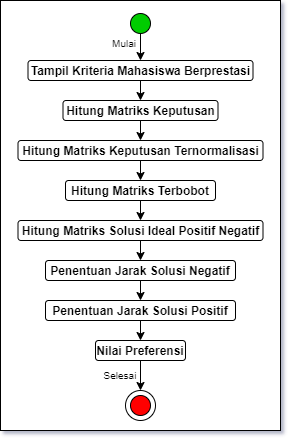

The diagram above was exported from draw.io. Its source (the exported page's mxGraphModel, read from the mxfile embedded in the PNG):
<mxGraphModel dx="865" dy="467" grid="1" gridSize="10" guides="1" tooltips="1" connect="1" arrows="1" fold="1" page="1" pageScale="1" pageWidth="827" pageHeight="1169" math="0" shadow="1">
  <root>
    <mxCell id="0" />
    <mxCell id="1" parent="0" />
    <mxCell id="_j-jCE5A55F36AUz6D4m-1" value="" style="rounded=0;whiteSpace=wrap;html=1;fontStyle=1" vertex="1" parent="1">
      <mxGeometry x="180" y="40" width="280" height="430" as="geometry" />
    </mxCell>
    <mxCell id="_j-jCE5A55F36AUz6D4m-24" style="edgeStyle=orthogonalEdgeStyle;rounded=0;orthogonalLoop=1;jettySize=auto;html=1;exitX=0.5;exitY=1;exitDx=0;exitDy=0;entryX=0.5;entryY=0;entryDx=0;entryDy=0;fontStyle=1" edge="1" parent="1" source="_j-jCE5A55F36AUz6D4m-2" target="_j-jCE5A55F36AUz6D4m-3">
      <mxGeometry relative="1" as="geometry" />
    </mxCell>
    <mxCell id="_j-jCE5A55F36AUz6D4m-2" value="" style="ellipse;whiteSpace=wrap;html=1;aspect=fixed;fillColor=#00CC00;fontStyle=1" vertex="1" parent="1">
      <mxGeometry x="310" y="53" width="20" height="20" as="geometry" />
    </mxCell>
    <mxCell id="_j-jCE5A55F36AUz6D4m-25" style="edgeStyle=orthogonalEdgeStyle;rounded=0;orthogonalLoop=1;jettySize=auto;html=1;exitX=0.5;exitY=1;exitDx=0;exitDy=0;entryX=0.5;entryY=0;entryDx=0;entryDy=0;fontStyle=1" edge="1" parent="1" source="_j-jCE5A55F36AUz6D4m-3" target="_j-jCE5A55F36AUz6D4m-4">
      <mxGeometry relative="1" as="geometry" />
    </mxCell>
    <mxCell id="_j-jCE5A55F36AUz6D4m-3" value="Tampil Kriteria Mahasiswa Berprestasi" style="rounded=1;whiteSpace=wrap;html=1;align=center;fontStyle=1" vertex="1" parent="1">
      <mxGeometry x="207.5" y="100" width="225" height="20" as="geometry" />
    </mxCell>
    <mxCell id="_j-jCE5A55F36AUz6D4m-26" style="edgeStyle=orthogonalEdgeStyle;rounded=0;orthogonalLoop=1;jettySize=auto;html=1;exitX=0.5;exitY=1;exitDx=0;exitDy=0;entryX=0.5;entryY=0;entryDx=0;entryDy=0;fontStyle=1" edge="1" parent="1" source="_j-jCE5A55F36AUz6D4m-4" target="_j-jCE5A55F36AUz6D4m-12">
      <mxGeometry relative="1" as="geometry" />
    </mxCell>
    <mxCell id="_j-jCE5A55F36AUz6D4m-4" value="Hitung Matriks Keputusan" style="rounded=1;whiteSpace=wrap;html=1;align=center;fontStyle=1" vertex="1" parent="1">
      <mxGeometry x="242.5" y="140" width="155" height="20" as="geometry" />
    </mxCell>
    <mxCell id="_j-jCE5A55F36AUz6D4m-27" style="edgeStyle=orthogonalEdgeStyle;rounded=0;orthogonalLoop=1;jettySize=auto;html=1;exitX=0.5;exitY=1;exitDx=0;exitDy=0;entryX=0.5;entryY=0;entryDx=0;entryDy=0;fontStyle=1" edge="1" parent="1" source="_j-jCE5A55F36AUz6D4m-12" target="_j-jCE5A55F36AUz6D4m-13">
      <mxGeometry relative="1" as="geometry" />
    </mxCell>
    <mxCell id="_j-jCE5A55F36AUz6D4m-12" value="Hitung Matriks Keputusan Ternormalisasi" style="rounded=1;whiteSpace=wrap;html=1;align=center;fontStyle=1" vertex="1" parent="1">
      <mxGeometry x="197.5" y="180" width="245" height="20" as="geometry" />
    </mxCell>
    <mxCell id="_j-jCE5A55F36AUz6D4m-28" style="edgeStyle=orthogonalEdgeStyle;rounded=0;orthogonalLoop=1;jettySize=auto;html=1;exitX=0.5;exitY=1;exitDx=0;exitDy=0;entryX=0.5;entryY=0;entryDx=0;entryDy=0;fontStyle=1" edge="1" parent="1" source="_j-jCE5A55F36AUz6D4m-13" target="_j-jCE5A55F36AUz6D4m-14">
      <mxGeometry relative="1" as="geometry" />
    </mxCell>
    <mxCell id="_j-jCE5A55F36AUz6D4m-13" value="Hitung Matriks Terbobot" style="rounded=1;whiteSpace=wrap;html=1;align=center;fontStyle=1" vertex="1" parent="1">
      <mxGeometry x="245" y="220" width="150" height="20" as="geometry" />
    </mxCell>
    <mxCell id="_j-jCE5A55F36AUz6D4m-29" style="edgeStyle=orthogonalEdgeStyle;rounded=0;orthogonalLoop=1;jettySize=auto;html=1;exitX=0.5;exitY=1;exitDx=0;exitDy=0;entryX=0.5;entryY=0;entryDx=0;entryDy=0;fontStyle=1" edge="1" parent="1" source="_j-jCE5A55F36AUz6D4m-14" target="_j-jCE5A55F36AUz6D4m-15">
      <mxGeometry relative="1" as="geometry" />
    </mxCell>
    <mxCell id="_j-jCE5A55F36AUz6D4m-14" value="&lt;span&gt;Hitung Matriks Solusi Ideal Positif Negatif&lt;/span&gt;" style="rounded=1;whiteSpace=wrap;html=1;align=center;fontStyle=1" vertex="1" parent="1">
      <mxGeometry x="197.5" y="260" width="245" height="20" as="geometry" />
    </mxCell>
    <mxCell id="_j-jCE5A55F36AUz6D4m-30" style="edgeStyle=orthogonalEdgeStyle;rounded=0;orthogonalLoop=1;jettySize=auto;html=1;exitX=0.5;exitY=1;exitDx=0;exitDy=0;entryX=0.5;entryY=0;entryDx=0;entryDy=0;fontStyle=1" edge="1" parent="1" source="_j-jCE5A55F36AUz6D4m-15" target="_j-jCE5A55F36AUz6D4m-16">
      <mxGeometry relative="1" as="geometry" />
    </mxCell>
    <mxCell id="_j-jCE5A55F36AUz6D4m-15" value="Penentuan Jarak Solusi Negatif" style="rounded=1;whiteSpace=wrap;html=1;align=center;fontStyle=1" vertex="1" parent="1">
      <mxGeometry x="225" y="300" width="190" height="20" as="geometry" />
    </mxCell>
    <mxCell id="_j-jCE5A55F36AUz6D4m-31" style="edgeStyle=orthogonalEdgeStyle;rounded=0;orthogonalLoop=1;jettySize=auto;html=1;exitX=0.5;exitY=1;exitDx=0;exitDy=0;entryX=0.5;entryY=0;entryDx=0;entryDy=0;fontStyle=1" edge="1" parent="1" source="_j-jCE5A55F36AUz6D4m-16" target="_j-jCE5A55F36AUz6D4m-18">
      <mxGeometry relative="1" as="geometry" />
    </mxCell>
    <mxCell id="_j-jCE5A55F36AUz6D4m-16" value="&lt;span&gt;Penentuan Jarak Solusi Positif&lt;/span&gt;" style="rounded=1;whiteSpace=wrap;html=1;align=center;fontStyle=1" vertex="1" parent="1">
      <mxGeometry x="225" y="340" width="190" height="20" as="geometry" />
    </mxCell>
    <mxCell id="_j-jCE5A55F36AUz6D4m-32" style="edgeStyle=orthogonalEdgeStyle;rounded=0;orthogonalLoop=1;jettySize=auto;html=1;exitX=0.5;exitY=1;exitDx=0;exitDy=0;entryX=0.5;entryY=0;entryDx=0;entryDy=0;fontStyle=1" edge="1" parent="1" source="_j-jCE5A55F36AUz6D4m-18" target="_j-jCE5A55F36AUz6D4m-19">
      <mxGeometry relative="1" as="geometry" />
    </mxCell>
    <mxCell id="_j-jCE5A55F36AUz6D4m-18" value="Nilai Preferensi" style="rounded=1;whiteSpace=wrap;html=1;align=center;fontStyle=1" vertex="1" parent="1">
      <mxGeometry x="275" y="380" width="90" height="20" as="geometry" />
    </mxCell>
    <mxCell id="_j-jCE5A55F36AUz6D4m-19" value="" style="ellipse;whiteSpace=wrap;html=1;aspect=fixed;fontStyle=1" vertex="1" parent="1">
      <mxGeometry x="305" y="430" width="30" height="30" as="geometry" />
    </mxCell>
    <mxCell id="_j-jCE5A55F36AUz6D4m-20" value="" style="ellipse;whiteSpace=wrap;html=1;aspect=fixed;fillColor=#FF0000;fontStyle=1" vertex="1" parent="1">
      <mxGeometry x="310" y="435" width="20" height="20" as="geometry" />
    </mxCell>
    <mxCell id="_j-jCE5A55F36AUz6D4m-33" value="Mulai" style="text;html=1;strokeColor=none;fillColor=none;align=center;verticalAlign=middle;whiteSpace=wrap;rounded=0;fontSize=10;fontStyle=0" vertex="1" parent="1">
      <mxGeometry x="274" y="68" width="60" height="30" as="geometry" />
    </mxCell>
    <mxCell id="_j-jCE5A55F36AUz6D4m-34" value="Selesai" style="text;html=1;strokeColor=none;fillColor=none;align=center;verticalAlign=middle;whiteSpace=wrap;rounded=0;fontSize=10;fontStyle=0" vertex="1" parent="1">
      <mxGeometry x="270" y="400" width="60" height="30" as="geometry" />
    </mxCell>
  </root>
</mxGraphModel>